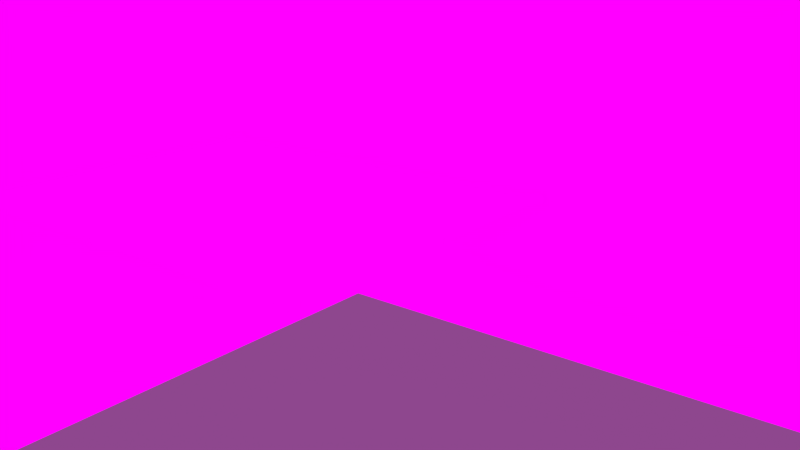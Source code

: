 # Source: 2.Szene.blend  (saved by Blender 2.72.0; exported with 4.5.12 LTS)
import bpy
from mathutils import Matrix  # noqa: F401  (used for matrix-valued properties, if any)

bpy.ops.wm.read_factory_settings(use_empty=True)
scene = bpy.context.scene
scene.name = 'Scene'

# ---- collections
col_collection_1 = bpy.data.collections.new('Collection 1'); scene.collection.children.link(col_collection_1)
col_hh2 = bpy.data.collections.new('hh2')  # instanced only; not linked into the scene
col_hh1 = bpy.data.collections.new('hh1')  # instanced only; not linked into the scene
col_stra_e = bpy.data.collections.new('Straße')  # instanced only; not linked into the scene
col_kreutzung = bpy.data.collections.new('Kreutzung')  # instanced only; not linked into the scene
col_rohr2 = bpy.data.collections.new('rohr2')  # instanced only; not linked into the scene
col_sol2 = bpy.data.collections.new('sol2')  # instanced only; not linked into the scene
col_dachklappe2 = bpy.data.collections.new('dachklappe2')  # instanced only; not linked into the scene
col_sattellitenkombo = bpy.data.collections.new('sattellitenkombo')  # instanced only; not linked into the scene
col_einbau = bpy.data.collections.new('einbau')  # instanced only; not linked into the scene
col_nurzaunkeintor = bpy.data.collections.new('nurzaunkeintor')  # instanced only; not linked into the scene
col_nurzaun = bpy.data.collections.new('nurzaun')  # instanced only; not linked into the scene
col_schirm_001 = bpy.data.collections.new('Schirm.001')  # instanced only; not linked into the scene
col_einbaumauer = bpy.data.collections.new('einbaumauer')  # instanced only; not linked into the scene
col_grill_001 = bpy.data.collections.new('Grill.001')  # instanced only; not linked into the scene
col_liege = bpy.data.collections.new('Liege')  # instanced only; not linked into the scene
col_xxx = bpy.data.collections.new('xxx')  # instanced only; not linked into the scene
col_hhu = bpy.data.collections.new('hhu')  # instanced only; not linked into the scene
col_glashaus = bpy.data.collections.new('Glashaus')  # instanced only; not linked into the scene
col_nebenhaus1 = bpy.data.collections.new('Nebenhaus1')  # instanced only; not linked into the scene
col_group3 = bpy.data.collections.new('Group3')  # instanced only; not linked into the scene
col_dach = bpy.data.collections.new('Dach')  # instanced only; not linked into the scene

# ---- images (referenced by path relative to the original .blend; pixels are not part of the script)
import os
ASSET_DIR = os.environ.get("B2B_ASSET_DIR", "")  # directory of the original .blend (textures are referenced by path, not embedded)
HERE = os.path.dirname(os.path.abspath(__file__))  # packed textures are extracted next to this script under _unpacked/

def load_image(name, relpath, width, height, colorspace="sRGB"):
    """Load a texture the original file referenced (path relative to the .blend, or extracted next to this script)."""
    p = next((c for c in (os.path.join(HERE, relpath), os.path.join(ASSET_DIR, relpath)) if relpath and os.path.exists(c)), "")
    if p:
        img = bpy.data.images.load(p, check_existing=True)
        img.name = name
    else:  # same state as the original file: an image datablock whose file is absent (Cycles renders it pink)
        img = bpy.data.images.new(name, width, height)
        img.source = "FILE"
        img.filepath = "//" + (relpath or name)
    img.colorspace_settings.name = colorspace
    return img
img_dachtextur_jpg_001 = load_image('dachtextur.jpg.001', '', 1024, 1024, 'sRGB')
img_nemwa6_jpg = load_image('nemwa6.jpg', 'nemwa6.jpg', 1024, 1024, 'sRGB')

# ---- materials (node trees are filled in below, after node groups)
mat_material_002 = bpy.data.materials.new('Material.002')
mat_material_002.alpha_threshold = 0.0
mat_material_002.roughness = 0.5
mat_material_001 = bpy.data.materials.new('Material.001')
mat_material_001.alpha_threshold = 0.0
mat_material_001.roughness = 0.5
mat_material = bpy.data.materials.new('Material')
mat_material.alpha_threshold = 0.0
mat_material.diffuse_color = (0.42, 0.42, 0.42, 1.0)
mat_material.roughness = 0.5
mat_material.line_color = (0.0, 0.0, 0.0, 1.0)

# ---- material node trees
mat_material_002.use_nodes = True; mat_material_002.node_tree.nodes.clear()
_N = mat_material_002.node_tree.nodes; _L = mat_material_002.node_tree.links
n0 = _N.new('ShaderNodeOutputMaterial'); n0.name = 'Material Output'; n0.location = (300, 300)
n1 = _N.new('ShaderNodeBsdfDiffuse'); n1.name = 'Diffuse BSDF'; n1.location = (10, 300)
n2 = _N.new('ShaderNodeTexImage'); n2.name = 'Image Texture'; n2.location = (-180, 300)
n2.width = 140
n2.image = img_dachtextur_jpg_001
_L.new(n1.outputs[0], n0.inputs[0])
_L.new(n2.outputs[0], n1.inputs[0])
n0.is_active_output = True
mat_material_001.use_nodes = True; mat_material_001.node_tree.nodes.clear()
_N = mat_material_001.node_tree.nodes; _L = mat_material_001.node_tree.links
n0 = _N.new('ShaderNodeBsdfDiffuse'); n0.name = 'Diffuse BSDF'; n0.location = (2, 332)
n0.inputs[0].default_value = (0.2079, 0.2079, 0.2079, 1.0)
n1 = _N.new('ShaderNodeOutputMaterial'); n1.name = 'Material Output'; n1.location = (285, 331)
_L.new(n0.outputs[0], n1.inputs[0])
n1.is_active_output = True

# ---- world
world_world_008 = bpy.data.worlds.new('World.008'); scene.world = world_world_008
world_world_008.use_nodes = True; world_world_008.node_tree.nodes.clear()
_N = world_world_008.node_tree.nodes; _L = world_world_008.node_tree.links
n0 = _N.new('ShaderNodeBackground'); n0.name = 'Background'; n0.location = (10, 300)
n1 = _N.new('ShaderNodeOutputWorld'); n1.name = 'World Output'; n1.location = (300, 300)
n2 = _N.new('ShaderNodeTexEnvironment'); n2.name = 'Environment Texture'; n2.location = (-227, 292)
n2.width = 140
n2.image = img_nemwa6_jpg
_L.new(n0.outputs[0], n1.inputs[0])
_L.new(n2.outputs[0], n0.inputs[0])
n1.is_active_output = True
world_world_008.use_sun_shadow = False
world_world_008.sun_shadow_jitter_overblur = 0.0
world_world_008.cycles.sampling_method = 'NONE'
world_world_008.cycles.sample_map_resolution = 256

# ---- cameras
cam_camera_001 = bpy.data.cameras.new('Camera.001')
cam_camera_001.clip_end = 100.0
cam_camera_001.lens = 35.0
cam_camera_001.sensor_width = 32.0
cam_camera_001.sensor_height = 18.0
cam_camera_001.display_size = 2.0
cam_camera_001.dof.focus_distance = 0.0

# ---- lights
light_sun_001 = bpy.data.lights.new('Sun.001', 'SUN')
light_sun_001.transmission_factor = 0.0
light_sun_001.angle = 0.1993
light_sun_001.energy = 1.0
light_sun_001.shadow_buffer_clip_start = 0.5
light_sun_001.shadow_soft_size = 0.1
light_sun_001.shadow_cascade_max_distance = 1000.0
light_sun_001.cycles.use_multiple_importance_sampling = False
light_sun = bpy.data.lights.new('Sun', 'SUN')
light_sun.transmission_factor = 0.0
light_sun.angle = 0.1993
light_sun.energy = 0.0
light_sun.shadow_buffer_clip_start = 0.5
light_sun.shadow_soft_size = 0.1
light_sun.shadow_cascade_max_distance = 1000.0
light_sun.cycles.use_multiple_importance_sampling = False

# ---- meshes
me_plane_001 = bpy.data.meshes.new('Plane.001')
me_plane_001.from_pydata([(-0.9994, 0.8661, -0.894), (-0.9994, 0.8072, -0.894), (-0.9994, 0.1202, -0.894), (-0.9994, 0.05738, -0.894), (-0.9994, -0.6333, -0.894), (-0.9994, -0.6846, -0.894), (-0.9461, 0.8635, -0.894), (-0.923, 0.8276, -0.894), (-0.09625, 0.825, -0.894), (-0.01409, 0.8738, -0.894), (0.07063, 0.8276, -0.894), (0.8768, 0.8276, -0.894), (0.9102, 0.8687, -0.894), (0.959, 0.8635, -0.894), (0.959, 0.8225, -0.894), (0.9333, 0.7865, -0.894), (0.9359, 0.1729, -0.894), (0.9692, 0.09075, -0.894), (0.9359, -0.01194, -0.894), (0.9359, -0.5793, -0.894), (0.9641, -0.623, -0.894), (0.9667, -0.6769, -0.894), (0.9076, -0.6872, -0.894), (0.8819, -0.641, -0.894), (0.0655, -0.6461, -0.894), (-0.01666, -0.682, -0.894), (-0.1091, -0.641, -0.894), (-0.9153, -0.6435, -0.894), (-0.9538, -0.6769, -0.894), (-0.9692, -0.5973, -0.894), (-0.9692, 0.008598, -0.894), (-0.9717, 0.1755, -0.894), (-0.9692, 0.784, -0.894)], [], [(5, 28, 27, 26, 25, 24, 23, 22, 21, 20, 19, 18, 17, 16, 15, 14, 13, 12, 11, 10, 9, 8, 7, 6, 0, 1, 32, 31, 2, 3, 30, 29, 4)])
_uv = me_plane_001.uv_layers.new(name='UVMap')
_uv.uv.foreach_set('vector', [-0.879, -0.8848, -0.8154, -0.8711, -0.7617, -0.8117, 0.363, -0.8071, 0.492, -0.8803, 0.6066, -0.8163, 1.746, -0.8071, 1.781, -0.8894, 1.864, -0.8711, 1.86, -0.7752, 1.821, -0.6975, 1.821, 0.3126, 1.867, 0.4954, 1.821, 0.6417, 1.817, 1.734, 1.853, 1.798, 1.853, 1.871, 1.785, 1.88, 1.738, 1.807, 0.6138, 1.807, 0.4956, 1.889, 0.3809, 1.803, -0.7724, 1.807, -0.8046, 1.871, -0.8791, 1.876, -0.8791, 1.771, -0.8369, 1.729, -0.8405, 0.6463, -0.8791, 0.5478, -0.8791, 0.436, -0.8369, 0.3492, -0.8369, -0.7294, -0.879, -0.7934])
me_plane_001.materials.append(mat_material_002)
me_plane_001.use_remesh_preserve_volume = False
me_plane_001.use_remesh_preserve_attributes = False
me_plane_001.use_mirror_vertex_groups = False
me_plane_001.update()
me_plane = bpy.data.meshes.new('Plane')
me_plane.from_pydata([(-1.0, -1.0, 0.0), (1.0, -1.0, 0.0), (-1.0, 1.0, 0.0), (1.0, 1.0, 0.0)], [], [(0, 1, 3, 2)])
me_plane.materials.append(mat_material_001)
me_plane.use_remesh_preserve_volume = False
me_plane.use_remesh_preserve_attributes = False
me_plane.use_mirror_vertex_groups = False
me_plane.update()
me_cube = bpy.data.meshes.new('Cube')
me_cube.from_pydata([(1.0, 1.0, -1.0), (1.0, -1.0, -1.0), (-1.0, -1.0, -1.0), (-1.0, 1.0, -1.0), (1.0, 1.0, 1.0), (1.0, -1.0, 1.0), (-1.0, -1.0, 1.0), (-1.0, 1.0, 1.0)], [], [(0, 1, 2, 3), (4, 7, 6, 5), (0, 4, 5, 1), (1, 5, 6, 2), (2, 6, 7, 3), (4, 0, 3, 7)])
me_cube.materials.append(mat_material)
me_cube.use_remesh_preserve_volume = False
me_cube.use_remesh_preserve_attributes = False
me_cube.use_mirror_vertex_groups = False
me_cube.update()

# ---- curves / text
txt_text = bpy.data.curves.new('Text', 'FONT')
txt_text.dimensions = '2D'
txt_text.body = 'Eingang\n'
txt_text.use_path_clamp = True
txt_text.bevel_resolution = 0

# ---- objects
ob_hh2_002 = bpy.data.objects.new('hh2.002', None)
ob_hh1_001 = bpy.data.objects.new('hh1.001', None)
ob_stra_e_005 = bpy.data.objects.new('Straße.005', None)
ob_kreutzung_002 = bpy.data.objects.new('Kreutzung.002', None)
ob_stra_e_003 = bpy.data.objects.new('Straße.003', None)
ob_rohr2_001 = bpy.data.objects.new('rohr2.001', None)
ob_rohr2 = bpy.data.objects.new('rohr2', None)
ob_sol2_015 = bpy.data.objects.new('sol2.015', None)
ob_sol2_011 = bpy.data.objects.new('sol2.011', None)
ob_sol2_010 = bpy.data.objects.new('sol2.010', None)
ob_sol2_009 = bpy.data.objects.new('sol2.009', None)
ob_sol2_008 = bpy.data.objects.new('sol2.008', None)
ob_sol2_014 = bpy.data.objects.new('sol2.014', None)
ob_sol2_013 = bpy.data.objects.new('sol2.013', None)
ob_sol2_012 = bpy.data.objects.new('sol2.012', None)
ob_stra_e_004 = bpy.data.objects.new('Straße.004', None)
ob_stra_e_000 = bpy.data.objects.new('Straße.000', None)
ob_dachklappe2 = bpy.data.objects.new('dachklappe2', None)
ob_sattellitenkombo_002 = bpy.data.objects.new('sattellitenkombo.002', None)
ob_sattellitenkombo_001 = bpy.data.objects.new('sattellitenkombo.001', None)
ob_sattellitenkombo = bpy.data.objects.new('sattellitenkombo', None)
ob_einbau_001 = bpy.data.objects.new('einbau.001', None)
ob_nurzaunkeintor_002 = bpy.data.objects.new('nurzaunkeintor.002', None)
ob_nurzaunkeintor_000 = bpy.data.objects.new('nurzaunkeintor.000', None)
ob_nurzaunkeintor_001 = bpy.data.objects.new('nurzaunkeintor.001', None)
ob_nurzaun = bpy.data.objects.new('nurzaun', None)
ob_schirm_001 = bpy.data.objects.new('Schirm.001', None)
ob_einbaumauer = bpy.data.objects.new('einbaumauer', None)
ob_grill_001 = bpy.data.objects.new('Grill.001', None)
ob_liege = bpy.data.objects.new('Liege', None)
ob_plane_001 = bpy.data.objects.new('Plane.001', me_plane_001)
ob_einbau = bpy.data.objects.new('einbau', None)
ob_sol2_007 = bpy.data.objects.new('sol2.007', None)
ob_sol2_006 = bpy.data.objects.new('sol2.006', None)
ob_sol2_005 = bpy.data.objects.new('sol2.005', None)
ob_sol2_004 = bpy.data.objects.new('sol2.004', None)
ob_sol2_003 = bpy.data.objects.new('sol2.003', None)
ob_sol2_002 = bpy.data.objects.new('sol2.002', None)
ob_sol2_001 = bpy.data.objects.new('sol2.001', None)
ob_sol2 = bpy.data.objects.new('sol2', None)
ob_xxx = bpy.data.objects.new('xxx', None)
ob_hhu = bpy.data.objects.new('hhu', None)
ob_glashaus = bpy.data.objects.new('Glashaus', None)
ob_nebenhaus1 = bpy.data.objects.new('Nebenhaus1', None)
ob_kreutzung_001 = bpy.data.objects.new('Kreutzung.001', None)
ob_sun_001 = bpy.data.objects.new('Sun.001', light_sun_001)
ob_camera = bpy.data.objects.new('Camera', cam_camera_001)
ob_hh2_001 = bpy.data.objects.new('hh2.001', None)
ob_group3 = bpy.data.objects.new('Group3', None)
ob_hh2 = bpy.data.objects.new('hh2', None)
ob_hh1 = bpy.data.objects.new('hh1', None)
ob_kreutzung = bpy.data.objects.new('Kreutzung', None)
ob_stra_e_002 = bpy.data.objects.new('Straße.002', None)
ob_stra_e_001 = bpy.data.objects.new('Straße.001', None)
ob_text = bpy.data.objects.new('Text', txt_text)
ob_plane = bpy.data.objects.new('Plane', me_plane)
ob_sun = bpy.data.objects.new('Sun', light_sun)
ob_dach = bpy.data.objects.new('Dach', None)
ob_cube = bpy.data.objects.new('Cube', me_cube)

# ---- transforms, parenting, visibility, modifiers, constraints
ob_hh2_002.location = (34.28, -20.7, 15.44)
ob_hh2_002.scale = (2.122, 2.122, 2.122)
ob_hh2_002.empty_image_offset = (0.0, 0.0)
ob_hh2_002.show_instancer_for_render = False
ob_hh2_002.instance_type = 'COLLECTION'
ob_hh2_002.lineart.crease_threshold = 0.0
ob_hh1_001.location = (9.49, -23.77, 18.88)
ob_hh1_001.scale = (1.887, 1.887, 1.887)
ob_hh1_001.empty_image_offset = (0.0, 0.0)
ob_hh1_001.show_instancer_for_render = False
ob_hh1_001.instance_type = 'COLLECTION'
ob_hh1_001.lineart.crease_threshold = 0.0
ob_stra_e_005.location = (26.74, 4.234, 15.79)
ob_stra_e_005.rotation_euler = (0.0, -0.0, 1.571)
ob_stra_e_005.scale = (0.6487, 0.6487, 0.6487)
ob_stra_e_005.empty_image_offset = (0.0, 0.0)
ob_stra_e_005.show_instancer_for_render = False
ob_stra_e_005.instance_type = 'COLLECTION'
ob_stra_e_005.lineart.crease_threshold = 0.0
ob_kreutzung_002.location = (35.86, -15.16, 15.81)
ob_kreutzung_002.scale = (0.6504, 0.6504, 0.6504)
ob_kreutzung_002.empty_image_offset = (0.0, 0.0)
ob_kreutzung_002.show_instancer_for_render = False
ob_kreutzung_002.instance_type = 'COLLECTION'
ob_kreutzung_002.lineart.crease_threshold = 0.0
ob_stra_e_003.location = (46.05, -15.15, 15.8)
ob_stra_e_003.rotation_euler = (0.0, -0.0, 6.283)
ob_stra_e_003.scale = (0.6482, 0.6482, 0.6482)
ob_stra_e_003.empty_image_offset = (0.0, 0.0)
ob_stra_e_003.show_instancer_for_render = False
ob_stra_e_003.instance_type = 'COLLECTION'
ob_stra_e_003.lineart.crease_threshold = 0.0
ob_rohr2_001.location = (18.98, 9.314, 35.92)
ob_rohr2_001.rotation_euler = (0.0, -0.0, 3.142)
ob_rohr2_001.scale = (0.09691, 0.09691, 0.09691)
ob_rohr2_001.empty_image_offset = (0.0, 0.0)
ob_rohr2_001.show_instancer_for_render = False
ob_rohr2_001.instance_type = 'COLLECTION'
ob_rohr2_001.lineart.crease_threshold = 0.0
ob_rohr2.location = (17.71, 8.431, 35.92)
ob_rohr2.rotation_euler = (0.0, -0.0, 1.571)
ob_rohr2.scale = (0.09691, 0.09691, 0.09691)
ob_rohr2.empty_image_offset = (0.0, 0.0)
ob_rohr2.show_instancer_for_render = False
ob_rohr2.instance_type = 'COLLECTION'
ob_rohr2.lineart.crease_threshold = 0.0
ob_sol2_015.location = (22.12, 5.359, 36.03)
ob_sol2_015.rotation_euler = (0.0, -0.0, 3.141)
ob_sol2_015.scale = (0.1404, 0.1404, 0.1404)
ob_sol2_015.empty_image_offset = (0.0, 0.0)
ob_sol2_015.show_instancer_for_render = False
ob_sol2_015.instance_type = 'COLLECTION'
ob_sol2_015.lineart.crease_threshold = 0.0
ob_sol2_011.location = (22.12, 4.855, 36.03)
ob_sol2_011.rotation_euler = (0.0, -0.0, 3.141)
ob_sol2_011.scale = (0.1404, 0.1404, 0.1404)
ob_sol2_011.empty_image_offset = (0.0, 0.0)
ob_sol2_011.show_instancer_for_render = False
ob_sol2_011.instance_type = 'COLLECTION'
ob_sol2_011.lineart.crease_threshold = 0.0
ob_sol2_010.location = (22.12, 5.882, 36.03)
ob_sol2_010.rotation_euler = (0.0, -0.0, 3.141)
ob_sol2_010.scale = (0.1404, 0.1404, 0.1404)
ob_sol2_010.empty_image_offset = (0.0, 0.0)
ob_sol2_010.show_instancer_for_render = False
ob_sol2_010.instance_type = 'COLLECTION'
ob_sol2_010.lineart.crease_threshold = 0.0
ob_sol2_009.location = (22.12, 6.386, 36.03)
ob_sol2_009.rotation_euler = (0.0, -0.0, 3.141)
ob_sol2_009.scale = (0.1404, 0.1404, 0.1404)
ob_sol2_009.empty_image_offset = (0.0, 0.0)
ob_sol2_009.show_instancer_for_render = False
ob_sol2_009.instance_type = 'COLLECTION'
ob_sol2_009.lineart.crease_threshold = 0.0
ob_sol2_008.location = (22.12, 6.907, 36.03)
ob_sol2_008.rotation_euler = (0.0, -0.0, 3.141)
ob_sol2_008.scale = (0.1404, 0.1404, 0.1404)
ob_sol2_008.empty_image_offset = (0.0, 0.0)
ob_sol2_008.show_instancer_for_render = False
ob_sol2_008.instance_type = 'COLLECTION'
ob_sol2_008.lineart.crease_threshold = 0.0
ob_sol2_014.location = (22.12, 9.62, 36.03)
ob_sol2_014.rotation_euler = (0.0, -0.0, 3.141)
ob_sol2_014.scale = (0.1404, 0.1404, 0.1404)
ob_sol2_014.empty_image_offset = (0.0, 0.0)
ob_sol2_014.show_instancer_for_render = False
ob_sol2_014.instance_type = 'COLLECTION'
ob_sol2_014.lineart.crease_threshold = 0.0
ob_sol2_013.location = (22.12, 9.1, 36.03)
ob_sol2_013.rotation_euler = (0.0, -0.0, 3.141)
ob_sol2_013.scale = (0.1404, 0.1404, 0.1404)
ob_sol2_013.empty_image_offset = (0.0, 0.0)
ob_sol2_013.show_instancer_for_render = False
ob_sol2_013.instance_type = 'COLLECTION'
ob_sol2_013.lineart.crease_threshold = 0.0
ob_sol2_012.location = (22.12, 8.596, 36.03)
ob_sol2_012.rotation_euler = (0.0, -0.0, 3.141)
ob_sol2_012.scale = (0.1404, 0.1404, 0.1404)
ob_sol2_012.empty_image_offset = (0.0, 0.0)
ob_sol2_012.show_instancer_for_render = False
ob_sol2_012.instance_type = 'COLLECTION'
ob_sol2_012.lineart.crease_threshold = 0.0
ob_stra_e_004.location = (-18.51, 22.27, 15.78)
ob_stra_e_004.rotation_euler = (0.0, -0.0, 6.283)
ob_stra_e_004.scale = (0.6487, 0.6487, 0.6487)
ob_stra_e_004.empty_image_offset = (0.0, 0.0)
ob_stra_e_004.show_instancer_for_render = False
ob_stra_e_004.instance_type = 'COLLECTION'
ob_stra_e_004.lineart.crease_threshold = 0.0
ob_stra_e_000.location = (46.05, 22.29, 15.8)
ob_stra_e_000.rotation_euler = (0.0, -0.0, 6.283)
ob_stra_e_000.scale = (0.6482, 0.6482, 0.6482)
ob_stra_e_000.empty_image_offset = (0.0, 0.0)
ob_stra_e_000.show_instancer_for_render = False
ob_stra_e_000.instance_type = 'COLLECTION'
ob_stra_e_000.lineart.crease_threshold = 0.0
ob_dachklappe2.location = (17.03, 8.23, 36.07)
ob_dachklappe2.scale = (0.08206, 0.08206, 0.08206)
ob_dachklappe2.empty_image_offset = (0.0, 0.0)
ob_dachklappe2.show_instancer_for_render = False
ob_dachklappe2.instance_type = 'COLLECTION'
ob_dachklappe2.lineart.crease_threshold = 0.0
ob_sattellitenkombo_002.location = (23.17, 5.139, 36.02)
ob_sattellitenkombo_002.rotation_euler = (0.0, -0.0, 1.643)
ob_sattellitenkombo_002.scale = (0.2478, 0.2478, 0.2478)
ob_sattellitenkombo_002.empty_image_offset = (0.0, 0.0)
ob_sattellitenkombo_002.show_instancer_for_render = False
ob_sattellitenkombo_002.instance_type = 'COLLECTION'
ob_sattellitenkombo_002.lineart.crease_threshold = 0.0
ob_sattellitenkombo_001.location = (13.45, 5.139, 36.62)
ob_sattellitenkombo_001.rotation_euler = (0.0, -0.0, 1.643)
ob_sattellitenkombo_001.scale = (0.2478, 0.2478, 0.2478)
ob_sattellitenkombo_001.empty_image_offset = (0.0, 0.0)
ob_sattellitenkombo_001.show_instancer_for_render = False
ob_sattellitenkombo_001.instance_type = 'COLLECTION'
ob_sattellitenkombo_001.lineart.crease_threshold = 0.0
ob_sattellitenkombo.location = (13.27, 6.617, 36.62)
ob_sattellitenkombo.rotation_euler = (0.0, -0.0, 1.571)
ob_sattellitenkombo.scale = (0.2657, 0.2657, 0.2657)
ob_sattellitenkombo.empty_image_offset = (0.0, 0.0)
ob_sattellitenkombo.show_instancer_for_render = False
ob_sattellitenkombo.instance_type = 'COLLECTION'
ob_sattellitenkombo.lineart.crease_threshold = 0.0
ob_einbau_001.location = (20.03, 7.431, 36.06)
ob_einbau_001.scale = (0.3124, 0.3124, 0.3124)
ob_einbau_001.empty_image_offset = (0.0, 0.0)
ob_einbau_001.show_instancer_for_render = False
ob_einbau_001.instance_type = 'COLLECTION'
ob_einbau_001.lineart.crease_threshold = 0.0
ob_nurzaunkeintor_002.location = (15.5, 7.812, 36.04)
ob_nurzaunkeintor_002.rotation_euler = (0.0, -0.0, 3.142)
ob_nurzaunkeintor_002.scale = (0.3208, 0.3681, 0.3208)
ob_nurzaunkeintor_002.empty_image_offset = (0.0, 0.0)
ob_nurzaunkeintor_002.show_instancer_for_render = False
ob_nurzaunkeintor_002.instance_type = 'COLLECTION'
ob_nurzaunkeintor_002.lineart.crease_threshold = 0.0
ob_nurzaunkeintor_000.location = (18.53, 10.75, 36.04)
ob_nurzaunkeintor_000.rotation_euler = (0.0, -0.0, 1.571)
ob_nurzaunkeintor_000.scale = (0.3208, 0.3208, 0.3208)
ob_nurzaunkeintor_000.empty_image_offset = (0.0, 0.0)
ob_nurzaunkeintor_000.show_instancer_for_render = False
ob_nurzaunkeintor_000.instance_type = 'COLLECTION'
ob_nurzaunkeintor_000.lineart.crease_threshold = 0.0
ob_nurzaunkeintor_001.location = (18.53, 4.264, 36.04)
ob_nurzaunkeintor_001.rotation_euler = (0.0, -0.0, 1.571)
ob_nurzaunkeintor_001.scale = (0.3208, 0.3208, 0.3208)
ob_nurzaunkeintor_001.empty_image_offset = (0.0, 0.0)
ob_nurzaunkeintor_001.show_instancer_for_render = False
ob_nurzaunkeintor_001.instance_type = 'COLLECTION'
ob_nurzaunkeintor_001.lineart.crease_threshold = 0.0
ob_nurzaun.location = (21.06, 7.178, 36.03)
ob_nurzaun.scale = (0.3695, 0.3695, 0.3695)
ob_nurzaun.empty_image_offset = (0.0, 0.0)
ob_nurzaun.show_instancer_for_render = False
ob_nurzaun.instance_type = 'COLLECTION'
ob_nurzaun.lineart.crease_threshold = 0.0
ob_schirm_001.location = (18.31, 5.515, 36.03)
ob_schirm_001.scale = (0.1438, 0.1438, 0.1438)
ob_schirm_001.empty_image_offset = (0.0, 0.0)
ob_schirm_001.show_instancer_for_render = False
ob_schirm_001.instance_type = 'COLLECTION'
ob_schirm_001.lineart.crease_threshold = 0.0
ob_einbaumauer.location = (21.49, 7.189, 36.03)
ob_einbaumauer.scale = (0.2918, 0.2918, 0.2918)
ob_einbaumauer.empty_image_offset = (0.0, 0.0)
ob_einbaumauer.hide_viewport = True
ob_einbaumauer.hide_render = True
ob_einbaumauer.show_instancer_for_render = False
ob_einbaumauer.instance_type = 'COLLECTION'
ob_einbaumauer.lineart.crease_threshold = 0.0
ob_grill_001.location = (17.03, 5.924, 36.03)
ob_grill_001.scale = (0.1115, 0.1115, 0.1115)
ob_grill_001.empty_image_offset = (0.0, 0.0)
ob_grill_001.show_instancer_for_render = False
ob_grill_001.instance_type = 'COLLECTION'
ob_grill_001.lineart.crease_threshold = 0.0
ob_liege.location = (17.75, 5.39, 36.03)
ob_liege.rotation_euler = (0.0, -0.0, 3.142)
ob_liege.scale = (0.06334, 0.06334, 0.06334)
ob_liege.empty_image_offset = (0.0, 0.0)
ob_liege.show_instancer_for_render = False
ob_liege.instance_type = 'COLLECTION'
ob_liege.lineart.crease_threshold = 0.0
ob_plane_001.location = (19.83, 7.111, 40.01)
ob_plane_001.scale = (4.451, 4.451, 4.451)
ob_plane_001.lineart.crease_threshold = 0.0
ob_einbau.location = (19.83, 7.111, 35.99)
ob_einbau.scale = (0.4463, 0.4463, 0.4463)
ob_einbau.empty_image_offset = (0.0, 0.0)
ob_einbau.show_instancer_for_render = False
ob_einbau.instance_type = 'COLLECTION'
ob_einbau.lineart.crease_threshold = 0.0
ob_sol2_007.location = (10.5, 6.127, 36.63)
ob_sol2_007.rotation_euler = (0.0, -0.0, 3.141)
ob_sol2_007.scale = (0.1404, 0.1404, 0.1404)
ob_sol2_007.empty_image_offset = (0.0, 0.0)
ob_sol2_007.show_instancer_for_render = False
ob_sol2_007.instance_type = 'COLLECTION'
ob_sol2_007.lineart.crease_threshold = 0.0
ob_sol2_006.location = (10.5, 5.639, 36.63)
ob_sol2_006.rotation_euler = (0.0, -0.0, 3.141)
ob_sol2_006.scale = (0.1404, 0.1404, 0.1404)
ob_sol2_006.empty_image_offset = (0.0, 0.0)
ob_sol2_006.show_instancer_for_render = False
ob_sol2_006.instance_type = 'COLLECTION'
ob_sol2_006.lineart.crease_threshold = 0.0
ob_sol2_005.location = (10.5, 5.118, 36.63)
ob_sol2_005.rotation_euler = (0.0, -0.0, 3.141)
ob_sol2_005.scale = (0.1404, 0.1404, 0.1404)
ob_sol2_005.empty_image_offset = (0.0, 0.0)
ob_sol2_005.show_instancer_for_render = False
ob_sol2_005.instance_type = 'COLLECTION'
ob_sol2_005.lineart.crease_threshold = 0.0
ob_sol2_004.location = (10.5, 4.614, 36.63)
ob_sol2_004.rotation_euler = (0.0, -0.0, 3.141)
ob_sol2_004.scale = (0.1404, 0.1404, 0.1404)
ob_sol2_004.empty_image_offset = (0.0, 0.0)
ob_sol2_004.show_instancer_for_render = False
ob_sol2_004.instance_type = 'COLLECTION'
ob_sol2_004.lineart.crease_threshold = 0.0
ob_sol2_003.location = (10.5, 6.675, 36.63)
ob_sol2_003.rotation_euler = (0.0, -0.0, 3.141)
ob_sol2_003.scale = (0.1404, 0.1404, 0.1404)
ob_sol2_003.empty_image_offset = (0.0, 0.0)
ob_sol2_003.show_instancer_for_render = False
ob_sol2_003.instance_type = 'COLLECTION'
ob_sol2_003.lineart.crease_threshold = 0.0
ob_sol2_002.location = (10.5, 7.179, 36.63)
ob_sol2_002.rotation_euler = (0.0, -0.0, 3.141)
ob_sol2_002.scale = (0.1404, 0.1404, 0.1404)
ob_sol2_002.empty_image_offset = (0.0, 0.0)
ob_sol2_002.show_instancer_for_render = False
ob_sol2_002.instance_type = 'COLLECTION'
ob_sol2_002.lineart.crease_threshold = 0.0
ob_sol2_001.location = (10.5, 7.7, 36.63)
ob_sol2_001.rotation_euler = (0.0, -0.0, 3.141)
ob_sol2_001.scale = (0.1404, 0.1404, 0.1404)
ob_sol2_001.empty_image_offset = (0.0, 0.0)
ob_sol2_001.show_instancer_for_render = False
ob_sol2_001.instance_type = 'COLLECTION'
ob_sol2_001.lineart.crease_threshold = 0.0
ob_sol2.location = (10.5, 8.188, 36.63)
ob_sol2.rotation_euler = (0.0, -0.0, 3.141)
ob_sol2.scale = (0.1404, 0.1404, 0.1404)
ob_sol2.empty_image_offset = (0.0, 0.0)
ob_sol2.show_instancer_for_render = False
ob_sol2.instance_type = 'COLLECTION'
ob_sol2.lineart.crease_threshold = 0.0
ob_xxx.location = (10.77, 7.451, 14.52)
ob_xxx.scale = (0.4652, 0.4652, 0.4652)
ob_xxx.empty_image_offset = (0.0, 0.0)
ob_xxx.show_instancer_for_render = False
ob_xxx.instance_type = 'COLLECTION'
ob_xxx.lineart.crease_threshold = 0.0
ob_hhu.location = (17.67, 30.04, 14.78)
ob_hhu.scale = (1.757, 1.757, 1.757)
ob_hhu.empty_image_offset = (0.0, 0.0)
ob_hhu.show_instancer_for_render = False
ob_hhu.instance_type = 'COLLECTION'
ob_hhu.lineart.crease_threshold = 0.0
ob_glashaus.location = (6.354, 32.56, 15.44)
ob_glashaus.empty_image_offset = (0.0, 0.0)
ob_glashaus.show_instancer_for_render = False
ob_glashaus.instance_type = 'COLLECTION'
ob_glashaus.lineart.crease_threshold = 0.0
ob_nebenhaus1.location = (16.57, 42.88, 15.44)
ob_nebenhaus1.scale = (1.74, 1.74, 1.74)
ob_nebenhaus1.empty_image_offset = (0.0, 0.0)
ob_nebenhaus1.show_instancer_for_render = False
ob_nebenhaus1.instance_type = 'COLLECTION'
ob_nebenhaus1.lineart.crease_threshold = 0.0
ob_kreutzung_001.location = (9.916, 22.28, 15.78)
ob_kreutzung_001.scale = (0.6504, 0.6504, 0.6504)
ob_kreutzung_001.empty_image_offset = (0.0, 0.0)
ob_kreutzung_001.show_instancer_for_render = False
ob_kreutzung_001.instance_type = 'COLLECTION'
ob_kreutzung_001.lineart.crease_threshold = 0.0
ob_sun_001.location = (14.69, -19.1, 69.62)
ob_sun_001.rotation_euler = (0.2176, 0.2467, -0.571)
ob_sun_001.lineart.crease_threshold = 0.0
ob_camera.location = (7.458, 18.48, 40.78)
ob_camera.rotation_euler = (1.256, -3.72e-07, 3.811)
ob_camera.scale = (1.0, 1.0, 1.0)
ob_camera.lineart.crease_threshold = 0.0
ob_hh2_001.location = (-8.135, 32.35, 15.44)
ob_hh2_001.rotation_euler = (0.0, -0.0, 4.712)
ob_hh2_001.scale = (2.641, 2.641, 2.641)
ob_hh2_001.empty_image_offset = (0.0, 0.0)
ob_hh2_001.show_instancer_for_render = False
ob_hh2_001.instance_type = 'COLLECTION'
ob_hh2_001.lineart.crease_threshold = 0.0
ob_group3.location = (152.7, 14.05, 15.44)
ob_group3.scale = (2.635, 2.635, 2.635)
ob_group3.empty_image_offset = (0.0, 0.0)
ob_group3.show_instancer_for_render = False
ob_group3.instance_type = 'COLLECTION'
ob_group3.lineart.crease_threshold = 0.0
ob_hh2.location = (39.52, 41.66, 15.44)
ob_hh2.scale = (3.648, 3.648, 3.648)
ob_hh2.empty_image_offset = (0.0, 0.0)
ob_hh2.show_instancer_for_render = False
ob_hh2.instance_type = 'COLLECTION'
ob_hh2.lineart.crease_threshold = 0.0
ob_hh1.location = (8.015, 41.05, 18.88)
ob_hh1.scale = (2.366, 2.366, 2.366)
ob_hh1.empty_image_offset = (0.0, 0.0)
ob_hh1.show_instancer_for_render = False
ob_hh1.instance_type = 'COLLECTION'
ob_hh1.lineart.crease_threshold = 0.0
ob_kreutzung.location = (35.86, 22.29, 15.81)
ob_kreutzung.scale = (0.6504, 0.6504, 0.6504)
ob_kreutzung.empty_image_offset = (0.0, 0.0)
ob_kreutzung.show_instancer_for_render = False
ob_kreutzung.instance_type = 'COLLECTION'
ob_kreutzung.lineart.crease_threshold = 0.0
ob_stra_e_002.location = (26.74, 41.68, 15.79)
ob_stra_e_002.rotation_euler = (0.0, -0.0, 1.571)
ob_stra_e_002.scale = (0.6487, 0.6487, 0.6487)
ob_stra_e_002.empty_image_offset = (0.0, 0.0)
ob_stra_e_002.show_instancer_for_render = False
ob_stra_e_002.instance_type = 'COLLECTION'
ob_stra_e_002.lineart.crease_threshold = 0.0
ob_stra_e_001.location = (0.8098, 41.58, 15.78)
ob_stra_e_001.rotation_euler = (0.0, -0.0, 1.571)
ob_stra_e_001.scale = (0.6487, 0.6487, 0.6487)
ob_stra_e_001.empty_image_offset = (0.0, 0.0)
ob_stra_e_001.show_instancer_for_render = False
ob_stra_e_001.instance_type = 'COLLECTION'
ob_stra_e_001.lineart.crease_threshold = 0.0
ob_text.location = (-12.86, -15.59, -6.543)
ob_text.rotation_euler = (1.571, 0.0, 0.0)
ob_text.scale = (7.834, 7.834, 7.834)
ob_text.hide_viewport = True
ob_text.hide_render = True
ob_text.lineart.crease_threshold = 0.0
ob_plane.location = (10.88, 9.482, 15.44)
ob_plane.scale = (-37.0, -37.0, -37.0)
ob_plane.lineart.crease_threshold = 0.0
ob_sun.location = (16.46, 66.43, 106.6)
ob_sun.rotation_euler = (5.43, 1.129, 0.407)
ob_sun.hide_viewport = True
ob_sun.hide_render = True
ob_sun.lineart.crease_threshold = 0.0
ob_dach.location = (10.7, 8.83, 36.55)
ob_dach.scale = (0.221, 0.2303, 0.221)
ob_dach.empty_image_offset = (0.0, 0.0)
ob_dach.show_instancer_for_render = False
ob_dach.instance_type = 'COLLECTION'
ob_dach.lineart.crease_threshold = 0.0
ob_cube.location = (-1.198, 4.865, 23.67)
ob_cube.scale = (16.02, 20.45, 45.7)
ob_cube.lock_rotations_4d = False
ob_cube.empty_display_type = 'ARROWS'
ob_cube.hide_viewport = True
ob_cube.hide_render = True
ob_cube.lineart.crease_threshold = 0.0
ob_hh2_002.instance_collection = col_hh2
ob_hh1_001.instance_collection = col_hh1
ob_stra_e_005.instance_collection = col_stra_e
ob_kreutzung_002.instance_collection = col_kreutzung
ob_stra_e_003.instance_collection = col_stra_e
ob_rohr2_001.instance_collection = col_rohr2
ob_rohr2.instance_collection = col_rohr2
ob_sol2_015.instance_collection = col_sol2
ob_sol2_011.instance_collection = col_sol2
ob_sol2_010.instance_collection = col_sol2
ob_sol2_009.instance_collection = col_sol2
ob_sol2_008.instance_collection = col_sol2
ob_sol2_014.instance_collection = col_sol2
ob_sol2_013.instance_collection = col_sol2
ob_sol2_012.instance_collection = col_sol2
ob_stra_e_004.instance_collection = col_stra_e
ob_stra_e_000.instance_collection = col_stra_e
ob_dachklappe2.instance_collection = col_dachklappe2
ob_sattellitenkombo_002.instance_collection = col_sattellitenkombo
ob_sattellitenkombo_001.instance_collection = col_sattellitenkombo
ob_sattellitenkombo.instance_collection = col_sattellitenkombo
ob_einbau_001.instance_collection = col_einbau
ob_nurzaunkeintor_002.instance_collection = col_nurzaunkeintor
ob_nurzaunkeintor_000.instance_collection = col_nurzaunkeintor
ob_nurzaunkeintor_001.instance_collection = col_nurzaunkeintor
ob_nurzaun.instance_collection = col_nurzaun
ob_schirm_001.instance_collection = col_schirm_001
ob_einbaumauer.instance_collection = col_einbaumauer
ob_grill_001.instance_collection = col_grill_001
ob_liege.instance_collection = col_liege
ob_sol2_007.instance_collection = col_sol2
ob_sol2_006.instance_collection = col_sol2
ob_sol2_005.instance_collection = col_sol2
ob_sol2_004.instance_collection = col_sol2
ob_sol2_003.instance_collection = col_sol2
ob_sol2_002.instance_collection = col_sol2
ob_sol2_001.instance_collection = col_sol2
ob_sol2.instance_collection = col_sol2
ob_xxx.instance_collection = col_xxx
ob_hhu.instance_collection = col_hhu
ob_glashaus.instance_collection = col_glashaus
ob_nebenhaus1.instance_collection = col_nebenhaus1
ob_kreutzung_001.instance_collection = col_kreutzung
ob_hh2_001.instance_collection = col_hh2
ob_group3.instance_collection = col_group3
ob_hh2.instance_collection = col_hh2
ob_hh1.instance_collection = col_hh1
ob_kreutzung.instance_collection = col_kreutzung
ob_stra_e_002.instance_collection = col_stra_e
ob_stra_e_001.instance_collection = col_stra_e
ob_dach.instance_collection = col_dach

# ---- collection membership
col_collection_1.objects.link(ob_hh2_002)
col_collection_1.objects.link(ob_hh1_001)
col_collection_1.objects.link(ob_stra_e_005)
col_collection_1.objects.link(ob_kreutzung_002)
col_collection_1.objects.link(ob_stra_e_003)
col_collection_1.objects.link(ob_rohr2_001)
col_collection_1.objects.link(ob_rohr2)
col_collection_1.objects.link(ob_sol2_015)
col_collection_1.objects.link(ob_sol2_011)
col_collection_1.objects.link(ob_sol2_010)
col_collection_1.objects.link(ob_sol2_009)
col_collection_1.objects.link(ob_sol2_008)
col_collection_1.objects.link(ob_sol2_014)
col_collection_1.objects.link(ob_sol2_013)
col_collection_1.objects.link(ob_sol2_012)
col_collection_1.objects.link(ob_stra_e_004)
col_collection_1.objects.link(ob_stra_e_000)
col_collection_1.objects.link(ob_dachklappe2)
col_collection_1.objects.link(ob_sattellitenkombo_002)
col_collection_1.objects.link(ob_sattellitenkombo_001)
col_collection_1.objects.link(ob_sattellitenkombo)
col_collection_1.objects.link(ob_einbau_001)
col_collection_1.objects.link(ob_nurzaunkeintor_002)
col_collection_1.objects.link(ob_nurzaunkeintor_000)
col_collection_1.objects.link(ob_nurzaunkeintor_001)
col_collection_1.objects.link(ob_nurzaun)
col_collection_1.objects.link(ob_schirm_001)
col_collection_1.objects.link(ob_einbaumauer)
col_collection_1.objects.link(ob_grill_001)
col_collection_1.objects.link(ob_liege)
col_collection_1.objects.link(ob_plane_001)
col_collection_1.objects.link(ob_einbau)
col_collection_1.objects.link(ob_sol2_007)
col_collection_1.objects.link(ob_sol2_006)
col_collection_1.objects.link(ob_sol2_005)
col_collection_1.objects.link(ob_sol2_004)
col_collection_1.objects.link(ob_sol2_003)
col_collection_1.objects.link(ob_sol2_002)
col_collection_1.objects.link(ob_sol2_001)
col_collection_1.objects.link(ob_sol2)
col_collection_1.objects.link(ob_xxx)
col_collection_1.objects.link(ob_hhu)
col_collection_1.objects.link(ob_glashaus)
col_collection_1.objects.link(ob_nebenhaus1)
col_collection_1.objects.link(ob_kreutzung_001)
col_collection_1.objects.link(ob_sun_001)
col_collection_1.objects.link(ob_camera)
col_collection_1.objects.link(ob_hh2_001)
col_collection_1.objects.link(ob_group3)
col_collection_1.objects.link(ob_hh2)
col_collection_1.objects.link(ob_hh1)
col_collection_1.objects.link(ob_kreutzung)
col_collection_1.objects.link(ob_stra_e_002)
col_collection_1.objects.link(ob_stra_e_001)
col_collection_1.objects.link(ob_text)
col_collection_1.objects.link(ob_plane)
col_collection_1.objects.link(ob_sun)
col_collection_1.objects.link(ob_dach)
col_collection_1.objects.link(ob_cube)

# ---- scene / render settings (as saved in the file)
scene.camera = ob_camera
scene.frame_start = 1; scene.frame_end = 250; scene.frame_set(0)
scene.render.engine = 'CYCLES'
scene.render.dither_intensity = 0.0
scene.cycles.use_denoising = False
scene.cycles.samples = 100
scene.cycles.sampling_pattern = 'TABULATED_SOBOL'
scene.cycles.light_sampling_threshold = 0.0
scene.cycles.use_adaptive_sampling = False
scene.cycles.use_light_tree = False
scene.cycles.blur_glossy = 0.0
scene.cycles.pixel_filter_type = 'GAUSSIAN'
scene.cycles.sample_clamp_indirect = 0.0
scene.view_settings.view_transform = 'Standard'
bpy.context.view_layer.update()
